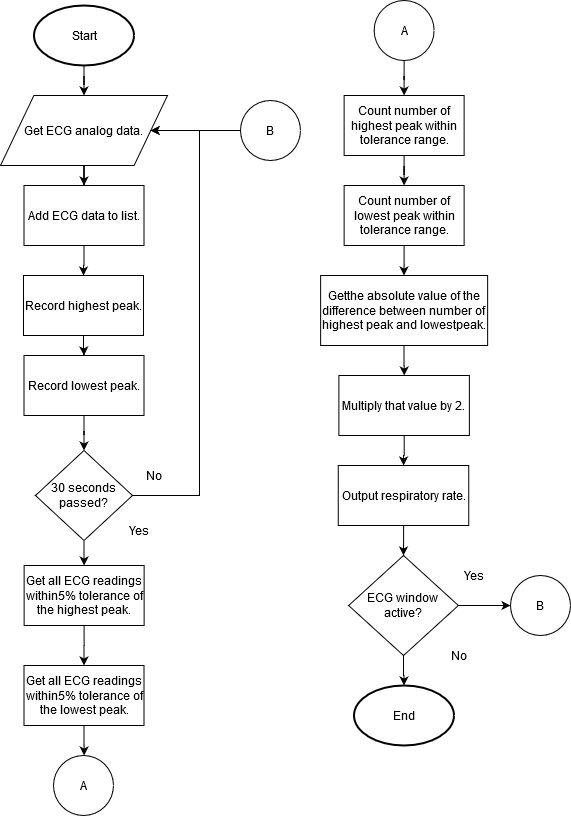

The diagram above was exported from draw.io. Its source (the exported page's mxGraphModel, read from the mxfile embedded in the PNG):
<mxGraphModel dx="1038" dy="1555" grid="1" gridSize="10" guides="1" tooltips="1" connect="1" arrows="1" fold="1" page="1" pageScale="1" pageWidth="690" pageHeight="980" math="0" shadow="0">
  <root>
    <mxCell id="WIyWlLk6GJQsqaUBKTNV-0" />
    <mxCell id="WIyWlLk6GJQsqaUBKTNV-1" parent="WIyWlLk6GJQsqaUBKTNV-0" />
    <mxCell id="Len7F4UV0hTLYJMYuaGN-25" value="" style="edgeStyle=orthogonalEdgeStyle;rounded=0;orthogonalLoop=1;jettySize=auto;html=1;" edge="1" parent="WIyWlLk6GJQsqaUBKTNV-1" source="Len7F4UV0hTLYJMYuaGN-0" target="Len7F4UV0hTLYJMYuaGN-2">
      <mxGeometry relative="1" as="geometry" />
    </mxCell>
    <mxCell id="Len7F4UV0hTLYJMYuaGN-0" value="Start" style="strokeWidth=2;html=1;shape=mxgraph.flowchart.start_1;whiteSpace=wrap;" vertex="1" parent="WIyWlLk6GJQsqaUBKTNV-1">
      <mxGeometry x="103.5" y="-960" width="100" height="60" as="geometry" />
    </mxCell>
    <mxCell id="Len7F4UV0hTLYJMYuaGN-26" value="" style="edgeStyle=orthogonalEdgeStyle;rounded=0;orthogonalLoop=1;jettySize=auto;html=1;" edge="1" parent="WIyWlLk6GJQsqaUBKTNV-1" source="Len7F4UV0hTLYJMYuaGN-2" target="Len7F4UV0hTLYJMYuaGN-6">
      <mxGeometry relative="1" as="geometry" />
    </mxCell>
    <mxCell id="Len7F4UV0hTLYJMYuaGN-2" value="&lt;p align=&quot;center&quot;&gt;Get ECG analog data.&lt;/p&gt;" style="shape=parallelogram;perimeter=parallelogramPerimeter;whiteSpace=wrap;html=1;" vertex="1" parent="WIyWlLk6GJQsqaUBKTNV-1">
      <mxGeometry x="70" y="-870" width="167" height="70" as="geometry" />
    </mxCell>
    <mxCell id="Len7F4UV0hTLYJMYuaGN-27" value="" style="edgeStyle=orthogonalEdgeStyle;rounded=0;orthogonalLoop=1;jettySize=auto;html=1;" edge="1" parent="WIyWlLk6GJQsqaUBKTNV-1" source="Len7F4UV0hTLYJMYuaGN-6" target="Len7F4UV0hTLYJMYuaGN-8">
      <mxGeometry relative="1" as="geometry" />
    </mxCell>
    <mxCell id="Len7F4UV0hTLYJMYuaGN-6" value="&lt;p align=&quot;center&quot;&gt;Add ECG data to list.&lt;/p&gt;" style="rounded=0;whiteSpace=wrap;html=1;" vertex="1" parent="WIyWlLk6GJQsqaUBKTNV-1">
      <mxGeometry x="93.5" y="-780" width="120" height="60" as="geometry" />
    </mxCell>
    <mxCell id="Len7F4UV0hTLYJMYuaGN-28" value="" style="edgeStyle=orthogonalEdgeStyle;rounded=0;orthogonalLoop=1;jettySize=auto;html=1;" edge="1" parent="WIyWlLk6GJQsqaUBKTNV-1" source="Len7F4UV0hTLYJMYuaGN-8" target="Len7F4UV0hTLYJMYuaGN-9">
      <mxGeometry relative="1" as="geometry" />
    </mxCell>
    <mxCell id="Len7F4UV0hTLYJMYuaGN-8" value="Record highest peak." style="rounded=0;whiteSpace=wrap;html=1;" vertex="1" parent="WIyWlLk6GJQsqaUBKTNV-1">
      <mxGeometry x="93" y="-690" width="120" height="60" as="geometry" />
    </mxCell>
    <mxCell id="Len7F4UV0hTLYJMYuaGN-29" value="" style="edgeStyle=orthogonalEdgeStyle;rounded=0;orthogonalLoop=1;jettySize=auto;html=1;" edge="1" parent="WIyWlLk6GJQsqaUBKTNV-1" source="Len7F4UV0hTLYJMYuaGN-9" target="Len7F4UV0hTLYJMYuaGN-10">
      <mxGeometry relative="1" as="geometry" />
    </mxCell>
    <mxCell id="Len7F4UV0hTLYJMYuaGN-9" value="Record lowest peak." style="rounded=0;whiteSpace=wrap;html=1;" vertex="1" parent="WIyWlLk6GJQsqaUBKTNV-1">
      <mxGeometry x="93.5" y="-610" width="120" height="60" as="geometry" />
    </mxCell>
    <mxCell id="Len7F4UV0hTLYJMYuaGN-30" value="" style="edgeStyle=orthogonalEdgeStyle;rounded=0;orthogonalLoop=1;jettySize=auto;html=1;" edge="1" parent="WIyWlLk6GJQsqaUBKTNV-1" source="Len7F4UV0hTLYJMYuaGN-10" target="Len7F4UV0hTLYJMYuaGN-11">
      <mxGeometry relative="1" as="geometry" />
    </mxCell>
    <mxCell id="Len7F4UV0hTLYJMYuaGN-41" style="edgeStyle=orthogonalEdgeStyle;rounded=0;orthogonalLoop=1;jettySize=auto;html=1;exitX=1;exitY=0.5;exitDx=0;exitDy=0;entryX=1;entryY=0.5;entryDx=0;entryDy=0;" edge="1" parent="WIyWlLk6GJQsqaUBKTNV-1" source="Len7F4UV0hTLYJMYuaGN-10" target="Len7F4UV0hTLYJMYuaGN-2">
      <mxGeometry relative="1" as="geometry">
        <Array as="points">
          <mxPoint x="269" y="-470" />
          <mxPoint x="269" y="-835" />
        </Array>
      </mxGeometry>
    </mxCell>
    <mxCell id="Len7F4UV0hTLYJMYuaGN-10" value="&lt;div&gt;30 seconds&lt;/div&gt;&lt;div&gt;passed?&lt;br&gt;&lt;/div&gt;" style="rhombus;whiteSpace=wrap;html=1;" vertex="1" parent="WIyWlLk6GJQsqaUBKTNV-1">
      <mxGeometry x="105" y="-515" width="97" height="90" as="geometry" />
    </mxCell>
    <mxCell id="Len7F4UV0hTLYJMYuaGN-31" value="" style="edgeStyle=orthogonalEdgeStyle;rounded=0;orthogonalLoop=1;jettySize=auto;html=1;" edge="1" parent="WIyWlLk6GJQsqaUBKTNV-1" source="Len7F4UV0hTLYJMYuaGN-11" target="Len7F4UV0hTLYJMYuaGN-12">
      <mxGeometry relative="1" as="geometry" />
    </mxCell>
    <mxCell id="Len7F4UV0hTLYJMYuaGN-11" value="&lt;p align=&quot;center&quot;&gt;Get all ECG readings within5% tolerance of the highest peak.&lt;/p&gt;" style="rounded=0;whiteSpace=wrap;html=1;" vertex="1" parent="WIyWlLk6GJQsqaUBKTNV-1">
      <mxGeometry x="93.63" y="-400" width="120" height="60" as="geometry" />
    </mxCell>
    <mxCell id="Len7F4UV0hTLYJMYuaGN-32" value="" style="edgeStyle=orthogonalEdgeStyle;rounded=0;orthogonalLoop=1;jettySize=auto;html=1;" edge="1" parent="WIyWlLk6GJQsqaUBKTNV-1" source="Len7F4UV0hTLYJMYuaGN-12">
      <mxGeometry relative="1" as="geometry">
        <mxPoint x="153.5999999999999" y="-210" as="targetPoint" />
      </mxGeometry>
    </mxCell>
    <mxCell id="Len7F4UV0hTLYJMYuaGN-12" value="&lt;p align=&quot;center&quot;&gt;Get all ECG readings within5% tolerance of the lowest peak.&lt;/p&gt;" style="rounded=0;whiteSpace=wrap;html=1;" vertex="1" parent="WIyWlLk6GJQsqaUBKTNV-1">
      <mxGeometry x="93.5" y="-300" width="120" height="60" as="geometry" />
    </mxCell>
    <mxCell id="Len7F4UV0hTLYJMYuaGN-44" value="No" style="text;html=1;strokeColor=none;fillColor=none;align=center;verticalAlign=middle;whiteSpace=wrap;rounded=0;" vertex="1" parent="WIyWlLk6GJQsqaUBKTNV-1">
      <mxGeometry x="203.5" y="-500" width="40" height="20" as="geometry" />
    </mxCell>
    <mxCell id="Len7F4UV0hTLYJMYuaGN-45" value="Yes" style="text;html=1;strokeColor=none;fillColor=none;align=center;verticalAlign=middle;whiteSpace=wrap;rounded=0;" vertex="1" parent="WIyWlLk6GJQsqaUBKTNV-1">
      <mxGeometry x="189" y="-445" width="40" height="20" as="geometry" />
    </mxCell>
    <mxCell id="Len7F4UV0hTLYJMYuaGN-47" value="" style="edgeStyle=orthogonalEdgeStyle;rounded=0;orthogonalLoop=1;jettySize=auto;html=1;" edge="1" parent="WIyWlLk6GJQsqaUBKTNV-1" source="Len7F4UV0hTLYJMYuaGN-48" target="Len7F4UV0hTLYJMYuaGN-50">
      <mxGeometry relative="1" as="geometry" />
    </mxCell>
    <mxCell id="Len7F4UV0hTLYJMYuaGN-48" value="&lt;p align=&quot;center&quot;&gt;Count number of highest peak within tolerance range.&lt;/p&gt;" style="rounded=0;whiteSpace=wrap;html=1;" vertex="1" parent="WIyWlLk6GJQsqaUBKTNV-1">
      <mxGeometry x="413.63" y="-870" width="120" height="60" as="geometry" />
    </mxCell>
    <mxCell id="Len7F4UV0hTLYJMYuaGN-49" value="" style="edgeStyle=orthogonalEdgeStyle;rounded=0;orthogonalLoop=1;jettySize=auto;html=1;" edge="1" parent="WIyWlLk6GJQsqaUBKTNV-1" source="Len7F4UV0hTLYJMYuaGN-50">
      <mxGeometry relative="1" as="geometry">
        <mxPoint x="473.5" y="-690" as="targetPoint" />
      </mxGeometry>
    </mxCell>
    <mxCell id="Len7F4UV0hTLYJMYuaGN-50" value="&lt;p align=&quot;center&quot;&gt;Count number of lowest peak within tolerance range.&lt;/p&gt;" style="rounded=0;whiteSpace=wrap;html=1;" vertex="1" parent="WIyWlLk6GJQsqaUBKTNV-1">
      <mxGeometry x="413.63" y="-780" width="120" height="60" as="geometry" />
    </mxCell>
    <mxCell id="Len7F4UV0hTLYJMYuaGN-51" value="" style="edgeStyle=orthogonalEdgeStyle;rounded=0;orthogonalLoop=1;jettySize=auto;html=1;" edge="1" parent="WIyWlLk6GJQsqaUBKTNV-1" target="Len7F4UV0hTLYJMYuaGN-54">
      <mxGeometry relative="1" as="geometry">
        <mxPoint x="473.5" y="-620" as="sourcePoint" />
      </mxGeometry>
    </mxCell>
    <mxCell id="Len7F4UV0hTLYJMYuaGN-52" value="&lt;span&gt;Getthe absolute value of the difference between number of highest peak and lowestpeak. &lt;/span&gt;" style="rounded=0;whiteSpace=wrap;html=1;" vertex="1" parent="WIyWlLk6GJQsqaUBKTNV-1">
      <mxGeometry x="390.13" y="-690" width="167" height="70" as="geometry" />
    </mxCell>
    <mxCell id="Len7F4UV0hTLYJMYuaGN-53" value="" style="edgeStyle=orthogonalEdgeStyle;rounded=0;orthogonalLoop=1;jettySize=auto;html=1;" edge="1" parent="WIyWlLk6GJQsqaUBKTNV-1" source="Len7F4UV0hTLYJMYuaGN-54" target="Len7F4UV0hTLYJMYuaGN-56">
      <mxGeometry relative="1" as="geometry" />
    </mxCell>
    <mxCell id="Len7F4UV0hTLYJMYuaGN-54" value="Multiply that value by 2." style="rounded=0;whiteSpace=wrap;html=1;" vertex="1" parent="WIyWlLk6GJQsqaUBKTNV-1">
      <mxGeometry x="408.38" y="-590" width="130.5" height="60" as="geometry" />
    </mxCell>
    <mxCell id="Len7F4UV0hTLYJMYuaGN-55" value="" style="edgeStyle=orthogonalEdgeStyle;rounded=0;orthogonalLoop=1;jettySize=auto;html=1;" edge="1" parent="WIyWlLk6GJQsqaUBKTNV-1" source="Len7F4UV0hTLYJMYuaGN-56" target="Len7F4UV0hTLYJMYuaGN-58">
      <mxGeometry relative="1" as="geometry" />
    </mxCell>
    <mxCell id="Len7F4UV0hTLYJMYuaGN-56" value="Output respiratory rate." style="rounded=0;whiteSpace=wrap;html=1;" vertex="1" parent="WIyWlLk6GJQsqaUBKTNV-1">
      <mxGeometry x="407.75" y="-500" width="130.5" height="60" as="geometry" />
    </mxCell>
    <mxCell id="Len7F4UV0hTLYJMYuaGN-57" value="" style="edgeStyle=orthogonalEdgeStyle;rounded=0;orthogonalLoop=1;jettySize=auto;html=1;" edge="1" parent="WIyWlLk6GJQsqaUBKTNV-1" source="Len7F4UV0hTLYJMYuaGN-58" target="Len7F4UV0hTLYJMYuaGN-59">
      <mxGeometry relative="1" as="geometry" />
    </mxCell>
    <mxCell id="Len7F4UV0hTLYJMYuaGN-68" value="" style="edgeStyle=orthogonalEdgeStyle;rounded=0;orthogonalLoop=1;jettySize=auto;html=1;" edge="1" parent="WIyWlLk6GJQsqaUBKTNV-1" source="Len7F4UV0hTLYJMYuaGN-58" target="Len7F4UV0hTLYJMYuaGN-67">
      <mxGeometry relative="1" as="geometry" />
    </mxCell>
    <mxCell id="Len7F4UV0hTLYJMYuaGN-58" value="&lt;div&gt;ECG window &lt;br&gt;&lt;/div&gt;&lt;div&gt;active?&lt;br&gt;&lt;/div&gt;" style="rhombus;whiteSpace=wrap;html=1;" vertex="1" parent="WIyWlLk6GJQsqaUBKTNV-1">
      <mxGeometry x="418.13" y="-410" width="109.75" height="100" as="geometry" />
    </mxCell>
    <mxCell id="Len7F4UV0hTLYJMYuaGN-59" value="End" style="strokeWidth=2;html=1;shape=mxgraph.flowchart.start_1;whiteSpace=wrap;" vertex="1" parent="WIyWlLk6GJQsqaUBKTNV-1">
      <mxGeometry x="423.5" y="-280" width="100" height="60" as="geometry" />
    </mxCell>
    <mxCell id="Len7F4UV0hTLYJMYuaGN-60" value="No" style="text;html=1;strokeColor=none;fillColor=none;align=center;verticalAlign=middle;whiteSpace=wrap;rounded=0;" vertex="1" parent="WIyWlLk6GJQsqaUBKTNV-1">
      <mxGeometry x="509" y="-320" width="40" height="20" as="geometry" />
    </mxCell>
    <mxCell id="Len7F4UV0hTLYJMYuaGN-61" value="Yes" style="text;html=1;strokeColor=none;fillColor=none;align=center;verticalAlign=middle;whiteSpace=wrap;rounded=0;" vertex="1" parent="WIyWlLk6GJQsqaUBKTNV-1">
      <mxGeometry x="523.5" y="-400" width="40" height="20" as="geometry" />
    </mxCell>
    <mxCell id="Len7F4UV0hTLYJMYuaGN-63" value="A" style="ellipse;whiteSpace=wrap;html=1;aspect=fixed;" vertex="1" parent="WIyWlLk6GJQsqaUBKTNV-1">
      <mxGeometry x="123" y="-210" width="60" height="60" as="geometry" />
    </mxCell>
    <mxCell id="Len7F4UV0hTLYJMYuaGN-65" value="" style="edgeStyle=orthogonalEdgeStyle;rounded=0;orthogonalLoop=1;jettySize=auto;html=1;" edge="1" parent="WIyWlLk6GJQsqaUBKTNV-1" source="Len7F4UV0hTLYJMYuaGN-64" target="Len7F4UV0hTLYJMYuaGN-48">
      <mxGeometry relative="1" as="geometry" />
    </mxCell>
    <mxCell id="Len7F4UV0hTLYJMYuaGN-64" value="A" style="ellipse;whiteSpace=wrap;html=1;aspect=fixed;" vertex="1" parent="WIyWlLk6GJQsqaUBKTNV-1">
      <mxGeometry x="443.63" y="-965" width="60" height="60" as="geometry" />
    </mxCell>
    <mxCell id="Len7F4UV0hTLYJMYuaGN-70" value="" style="edgeStyle=orthogonalEdgeStyle;rounded=0;orthogonalLoop=1;jettySize=auto;html=1;" edge="1" parent="WIyWlLk6GJQsqaUBKTNV-1" source="Len7F4UV0hTLYJMYuaGN-66">
      <mxGeometry relative="1" as="geometry">
        <mxPoint x="220" y="-835" as="targetPoint" />
      </mxGeometry>
    </mxCell>
    <mxCell id="Len7F4UV0hTLYJMYuaGN-66" value="B" style="ellipse;whiteSpace=wrap;html=1;aspect=fixed;" vertex="1" parent="WIyWlLk6GJQsqaUBKTNV-1">
      <mxGeometry x="310" y="-865" width="60" height="60" as="geometry" />
    </mxCell>
    <mxCell id="Len7F4UV0hTLYJMYuaGN-67" value="B" style="ellipse;whiteSpace=wrap;html=1;aspect=fixed;" vertex="1" parent="WIyWlLk6GJQsqaUBKTNV-1">
      <mxGeometry x="580" y="-390" width="60" height="60" as="geometry" />
    </mxCell>
  </root>
</mxGraphModel>